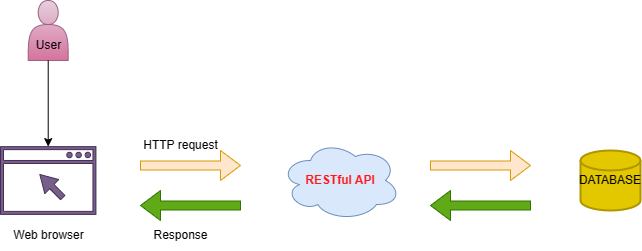

The diagram above was exported from draw.io. Its source (the exported page's mxGraphModel, read from the mxfile embedded in the PNG):
<mxGraphModel dx="872" dy="465" grid="0" gridSize="10" guides="1" tooltips="1" connect="1" arrows="1" fold="1" page="0" pageScale="1" pageWidth="827" pageHeight="1169" math="0" shadow="0">
  <root>
    <mxCell id="0" />
    <mxCell id="1" parent="0" />
    <mxCell id="cmgNWQOKL5lzURcjm8hG-1" value="DATABASE" style="strokeWidth=2;html=1;shape=mxgraph.flowchart.database;whiteSpace=wrap;fillColor=#e3c800;fontColor=#000000;strokeColor=#B09500;" vertex="1" parent="1">
      <mxGeometry x="640" y="170" width="60" height="60" as="geometry" />
    </mxCell>
    <mxCell id="cmgNWQOKL5lzURcjm8hG-3" value="&lt;b&gt;&lt;font color=&quot;#ff1919&quot;&gt;RESTful API&lt;/font&gt;&lt;/b&gt;" style="ellipse;shape=cloud;whiteSpace=wrap;html=1;fillColor=#dae8fc;strokeColor=#6c8ebf;" vertex="1" parent="1">
      <mxGeometry x="340" y="160" width="120" height="80" as="geometry" />
    </mxCell>
    <mxCell id="cmgNWQOKL5lzURcjm8hG-5" value="web browser" style="sketch=0;pointerEvents=1;shadow=0;dashed=0;html=1;strokeColor=#432D57;fillColor=#76608a;aspect=fixed;labelPosition=center;verticalLabelPosition=bottom;verticalAlign=top;align=center;outlineConnect=0;shape=mxgraph.vvd.web_browser;fontColor=#ffffff;" vertex="1" parent="1">
      <mxGeometry x="60" y="166.13" width="95.42" height="67.75" as="geometry" />
    </mxCell>
    <mxCell id="cmgNWQOKL5lzURcjm8hG-6" value="" style="shape=actor;whiteSpace=wrap;html=1;fillColor=#e6d0de;strokeColor=#996185;gradientColor=#d5739d;" vertex="1" parent="1">
      <mxGeometry x="87.70999999999998" y="20" width="40" height="60" as="geometry" />
    </mxCell>
    <mxCell id="cmgNWQOKL5lzURcjm8hG-7" value="" style="endArrow=classic;html=1;rounded=0;exitX=0.5;exitY=1;exitDx=0;exitDy=0;" edge="1" parent="1" source="cmgNWQOKL5lzURcjm8hG-6" target="cmgNWQOKL5lzURcjm8hG-5">
      <mxGeometry width="50" height="50" relative="1" as="geometry">
        <mxPoint x="390" y="90" as="sourcePoint" />
        <mxPoint x="440" y="40" as="targetPoint" />
      </mxGeometry>
    </mxCell>
    <mxCell id="cmgNWQOKL5lzURcjm8hG-9" value="" style="shape=singleArrow;whiteSpace=wrap;html=1;fillColor=#ffe6cc;strokeColor=#d79b00;" vertex="1" parent="1">
      <mxGeometry x="200" y="170" width="100" height="30" as="geometry" />
    </mxCell>
    <mxCell id="cmgNWQOKL5lzURcjm8hG-10" value="" style="shape=singleArrow;whiteSpace=wrap;html=1;direction=west;fillColor=#60a917;strokeColor=#2D7600;fontColor=#ffffff;" vertex="1" parent="1">
      <mxGeometry x="200" y="210" width="100" height="30" as="geometry" />
    </mxCell>
    <mxCell id="cmgNWQOKL5lzURcjm8hG-11" value="HTTP request" style="text;html=1;align=center;verticalAlign=middle;resizable=0;points=[];autosize=1;strokeColor=none;fillColor=none;" vertex="1" parent="1">
      <mxGeometry x="190" y="150" width="100" height="30" as="geometry" />
    </mxCell>
    <mxCell id="cmgNWQOKL5lzURcjm8hG-12" value="Response" style="text;html=1;align=center;verticalAlign=middle;resizable=0;points=[];autosize=1;strokeColor=none;fillColor=none;" vertex="1" parent="1">
      <mxGeometry x="200" y="240" width="80" height="30" as="geometry" />
    </mxCell>
    <mxCell id="cmgNWQOKL5lzURcjm8hG-13" value="" style="shape=singleArrow;whiteSpace=wrap;html=1;fillColor=#ffe6cc;strokeColor=#d79b00;" vertex="1" parent="1">
      <mxGeometry x="490" y="170" width="100" height="30" as="geometry" />
    </mxCell>
    <mxCell id="cmgNWQOKL5lzURcjm8hG-14" value="" style="shape=singleArrow;whiteSpace=wrap;html=1;direction=west;fillColor=#60a917;fontColor=#ffffff;strokeColor=#2D7600;" vertex="1" parent="1">
      <mxGeometry x="490" y="210" width="100" height="30" as="geometry" />
    </mxCell>
    <mxCell id="cmgNWQOKL5lzURcjm8hG-15" value="User" style="text;html=1;align=center;verticalAlign=middle;resizable=0;points=[];autosize=1;strokeColor=none;fillColor=none;" vertex="1" parent="1">
      <mxGeometry x="82.71000000000001" y="50" width="50" height="30" as="geometry" />
    </mxCell>
    <mxCell id="cmgNWQOKL5lzURcjm8hG-16" value="Web browser" style="text;html=1;align=center;verticalAlign=middle;resizable=0;points=[];autosize=1;strokeColor=none;fillColor=none;" vertex="1" parent="1">
      <mxGeometry x="63.71" y="242" width="88" height="26" as="geometry" />
    </mxCell>
  </root>
</mxGraphModel>